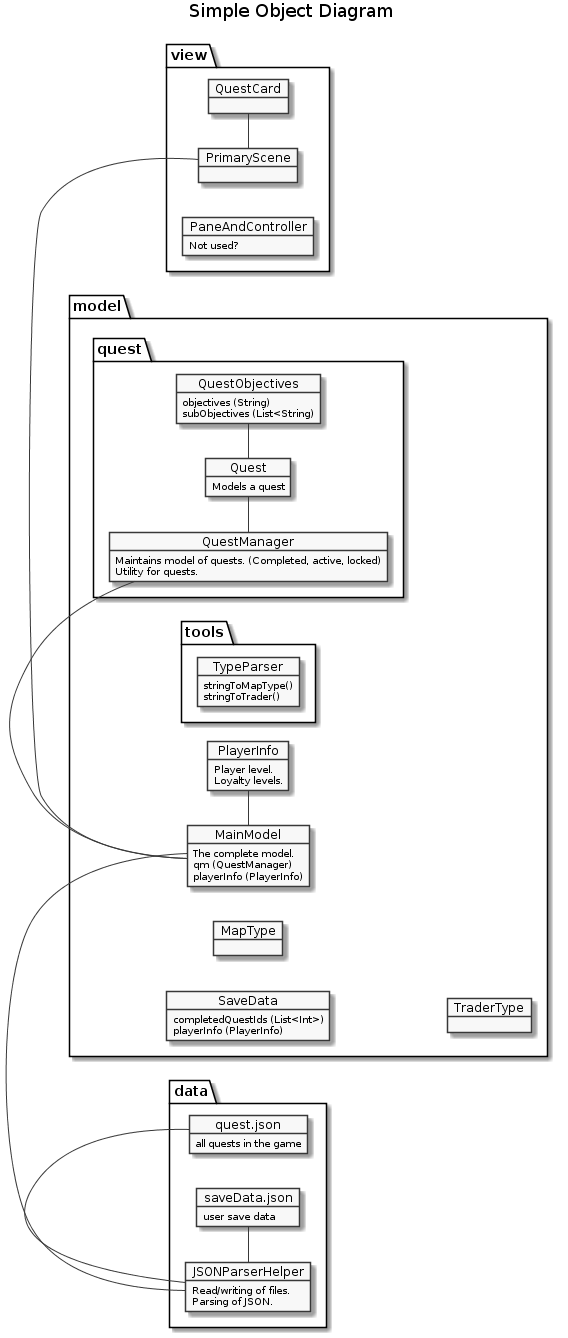

The diagram above was rendered by PlantUML. Its source (embedded in the PNG):
@startuml
left to right direction

skinparam monochrome true

title Simple Object Diagram

package data {
object quest.json
quest.json : all quests in the game
object saveData.json
saveData.json : user save data
object JSONParserHelper
JSONParserHelper : Read/writing of files. \nParsing of JSON.

JSONParserHelper - quest.json
JSONParserHelper - saveData.json
}

package model {

package quest {
    object Quest
    Quest : Models a quest
    object QuestManager
    QuestManager : Maintains model of quests. (Completed, active, locked)
    QuestManager : Utility for quests.
    object QuestObjectives
    QuestObjectives : objectives (String)
    QuestObjectives : subObjectives (List<String)
    
    QuestManager - Quest
    Quest - QuestObjectives
}


package tools {
    object TypeParser
    TypeParser : stringToMapType()
    TypeParser : stringToTrader()
}

object MainModel
MainModel : The complete model.
MainModel : qm (QuestManager)
MainModel : playerInfo (PlayerInfo)



object PlayerInfo
PlayerInfo : Player level.
PlayerInfo : Loyalty levels.

object SaveData
SaveData : completedQuestIds (List<Int>)
SaveData : playerInfo (PlayerInfo)

object MapType
object TraderType


MainModel - PlayerInfo
MainModel - QuestManager
}

package view {
object PrimaryScene
object QuestCard
object PaneAndController
PaneAndController : Not used?

PrimaryScene - QuestCard
}


MainModel - JSONParserHelper
MainModel - PrimaryScene
@enduml